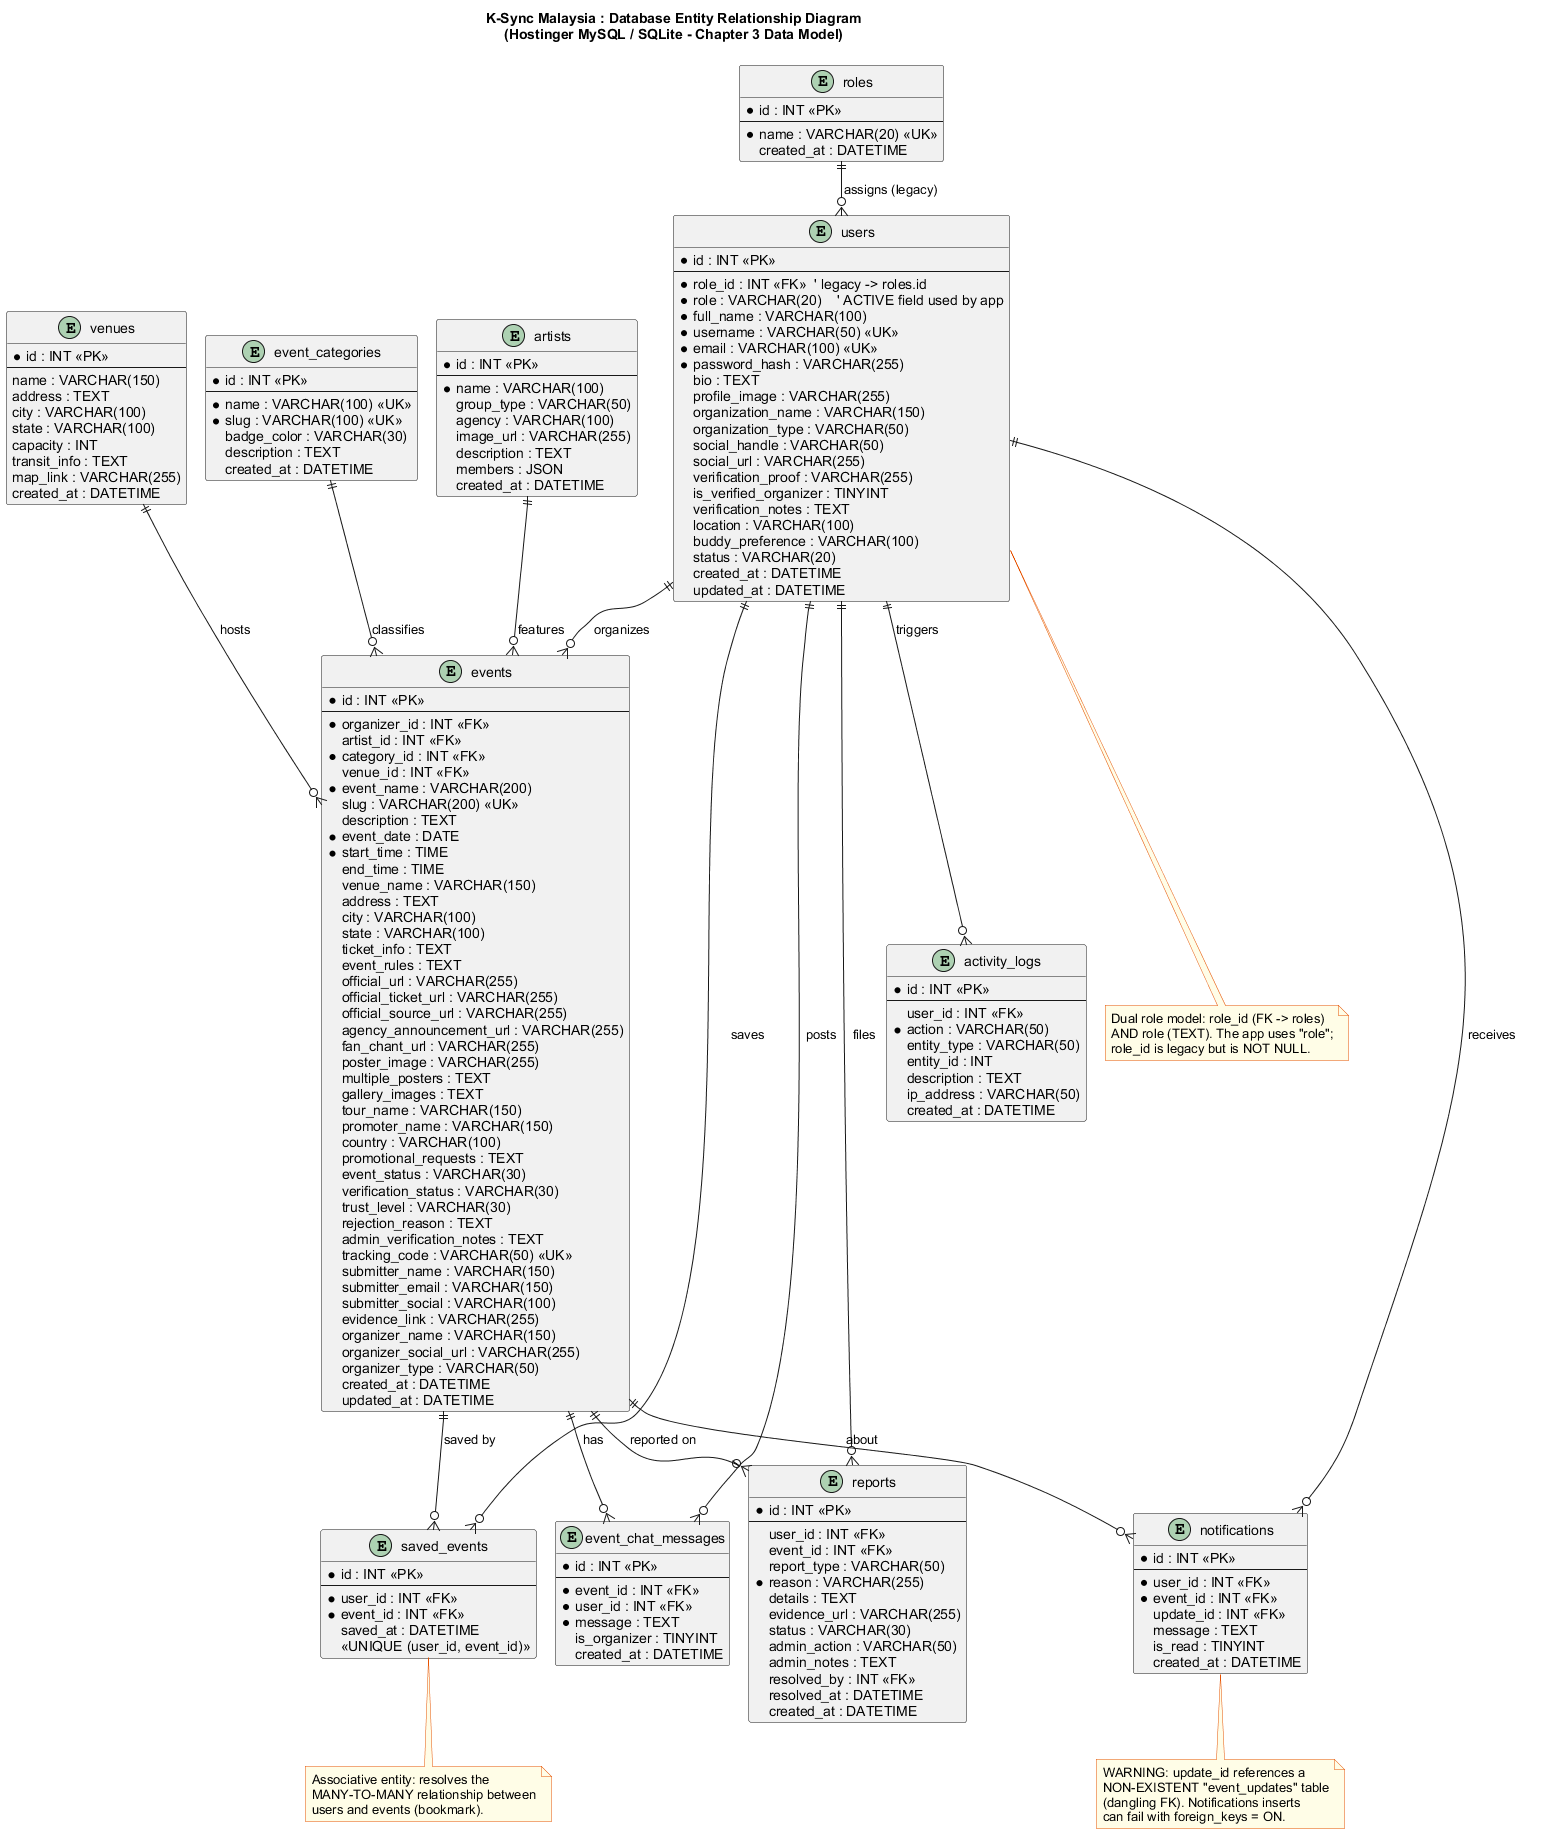

The diagram above was rendered by PlantUML. Its source (embedded in the PNG):
@startuml erd_ksync
' ============================================================================
' K-Sync Malaysia - Entity Relationship Diagram
' Source of truth: live database (database/ksync.db) as used by the Node app.
' Notation: Crow's Foot (Information Engineering).  * = NOT NULL (mandatory)
' ============================================================================
!pragma layout smetana
skinparam defaultFontName Arial
skinparam shadowing false
skinparam linetype ortho
skinparam nodesep 60
skinparam ranksep 80
skinparam entity {
  BackgroundColor #FFFFFF
  BorderColor #333333
  HeaderBackgroundColor #EDE7F6
  FontSize 12
}
skinparam note {
  BackgroundColor #FFFDE7
  BorderColor #E65100
}

title K-Sync Malaysia : Database Entity Relationship Diagram\n(Hostinger MySQL / SQLite - Chapter 3 Data Model)

' ----------------------------- MASTER / LOOKUP -----------------------------
entity "roles" as roles {
  * id : INT <<PK>>
  --
  * name : VARCHAR(20) <<UK>>
  created_at : DATETIME
}

entity "event_categories" as event_categories {
  * id : INT <<PK>>
  --
  * name : VARCHAR(100) <<UK>>
  * slug : VARCHAR(100) <<UK>>
  badge_color : VARCHAR(30)
  description : TEXT
  created_at : DATETIME
}

entity "artists" as artists {
  * id : INT <<PK>>
  --
  * name : VARCHAR(100)
  group_type : VARCHAR(50)
  agency : VARCHAR(100)
  image_url : VARCHAR(255)
  description : TEXT
  members : JSON
  created_at : DATETIME
}

entity "venues" as venues {
  * id : INT <<PK>>
  --
  name : VARCHAR(150)
  address : TEXT
  city : VARCHAR(100)
  state : VARCHAR(100)
  capacity : INT
  transit_info : TEXT
  map_link : VARCHAR(255)
  created_at : DATETIME
}

' --------------------------------- USERS -----------------------------------
entity "users" as users {
  * id : INT <<PK>>
  --
  * role_id : INT <<FK>>  ' legacy -> roles.id
  * role : VARCHAR(20)    ' ACTIVE field used by app
  * full_name : VARCHAR(100)
  * username : VARCHAR(50) <<UK>>
  * email : VARCHAR(100) <<UK>>
  * password_hash : VARCHAR(255)
  bio : TEXT
  profile_image : VARCHAR(255)
  organization_name : VARCHAR(150)
  organization_type : VARCHAR(50)
  social_handle : VARCHAR(50)
  social_url : VARCHAR(255)
  verification_proof : VARCHAR(255)
  is_verified_organizer : TINYINT
  verification_notes : TEXT
  location : VARCHAR(100)
  buddy_preference : VARCHAR(100)
  status : VARCHAR(20)
  created_at : DATETIME
  updated_at : DATETIME
}

' --------------------------------- EVENTS ----------------------------------
entity "events" as events {
  * id : INT <<PK>>
  --
  * organizer_id : INT <<FK>>
  artist_id : INT <<FK>>
  * category_id : INT <<FK>>
  venue_id : INT <<FK>>
  * event_name : VARCHAR(200)
  slug : VARCHAR(200) <<UK>>
  description : TEXT
  * event_date : DATE
  * start_time : TIME
  end_time : TIME
  venue_name : VARCHAR(150)
  address : TEXT
  city : VARCHAR(100)
  state : VARCHAR(100)
  ticket_info : TEXT
  event_rules : TEXT
  official_url : VARCHAR(255)
  official_ticket_url : VARCHAR(255)
  official_source_url : VARCHAR(255)
  agency_announcement_url : VARCHAR(255)
  fan_chant_url : VARCHAR(255)
  poster_image : VARCHAR(255)
  multiple_posters : TEXT
  gallery_images : TEXT
  tour_name : VARCHAR(150)
  promoter_name : VARCHAR(150)
  country : VARCHAR(100)
  promotional_requests : TEXT
  event_status : VARCHAR(30)
  verification_status : VARCHAR(30)
  trust_level : VARCHAR(30)
  rejection_reason : TEXT
  admin_verification_notes : TEXT
  tracking_code : VARCHAR(50) <<UK>>
  submitter_name : VARCHAR(150)
  submitter_email : VARCHAR(150)
  submitter_social : VARCHAR(100)
  evidence_link : VARCHAR(255)
  organizer_name : VARCHAR(150)
  organizer_social_url : VARCHAR(255)
  organizer_type : VARCHAR(50)
  created_at : DATETIME
  updated_at : DATETIME
}

' ------------------------------ TRANSACTIONS -------------------------------
entity "saved_events" as saved_events {
  * id : INT <<PK>>
  --
  * user_id : INT <<FK>>
  * event_id : INT <<FK>>
  saved_at : DATETIME
  <<UNIQUE (user_id, event_id)>>
}

entity "event_chat_messages" as event_chat_messages {
  * id : INT <<PK>>
  --
  * event_id : INT <<FK>>
  * user_id : INT <<FK>>
  * message : TEXT
  is_organizer : TINYINT
  created_at : DATETIME
}

entity "reports" as reports {
  * id : INT <<PK>>
  --
  user_id : INT <<FK>>
  event_id : INT <<FK>>
  report_type : VARCHAR(50)
  * reason : VARCHAR(255)
  details : TEXT
  evidence_url : VARCHAR(255)
  status : VARCHAR(30)
  admin_action : VARCHAR(50)
  admin_notes : TEXT
  resolved_by : INT <<FK>>
  resolved_at : DATETIME
  created_at : DATETIME
}

entity "activity_logs" as activity_logs {
  * id : INT <<PK>>
  --
  user_id : INT <<FK>>
  * action : VARCHAR(50)
  entity_type : VARCHAR(50)
  entity_id : INT
  description : TEXT
  ip_address : VARCHAR(50)
  created_at : DATETIME
}

entity "notifications" as notifications {
  * id : INT <<PK>>
  --
  * user_id : INT <<FK>>
  * event_id : INT <<FK>>
  update_id : INT <<FK>>
  message : TEXT
  is_read : TINYINT
  created_at : DATETIME
}

' ------------------------------ RELATIONSHIPS ------------------------------
roles ||--o{ users : "assigns (legacy)"
users ||--o{ events : "organizes"
artists ||--o{ events : "features"
event_categories ||--o{ events : "classifies"
venues ||--o{ events : "hosts"
users ||--o{ saved_events : "saves"
events ||--o{ saved_events : "saved by"
users ||--o{ event_chat_messages : "posts"
events ||--o{ event_chat_messages : "has"
users ||--o{ reports : "files"
events ||--o{ reports : "reported on"
users ||--o{ activity_logs : "triggers"
users ||--o{ notifications : "receives"
events ||--o{ notifications : "about"

note bottom of saved_events
  Associative entity: resolves the
  MANY-TO-MANY relationship between
  users and events (bookmark).
end note

note bottom of notifications
  WARNING: update_id references a
  NON-EXISTENT "event_updates" table
  (dangling FK). Notifications inserts
  can fail with foreign_keys = ON.
end note

note bottom of users
  Dual role model: role_id (FK -> roles)
  AND role (TEXT). The app uses "role";
  role_id is legacy but is NOT NULL.
end note
@enduml